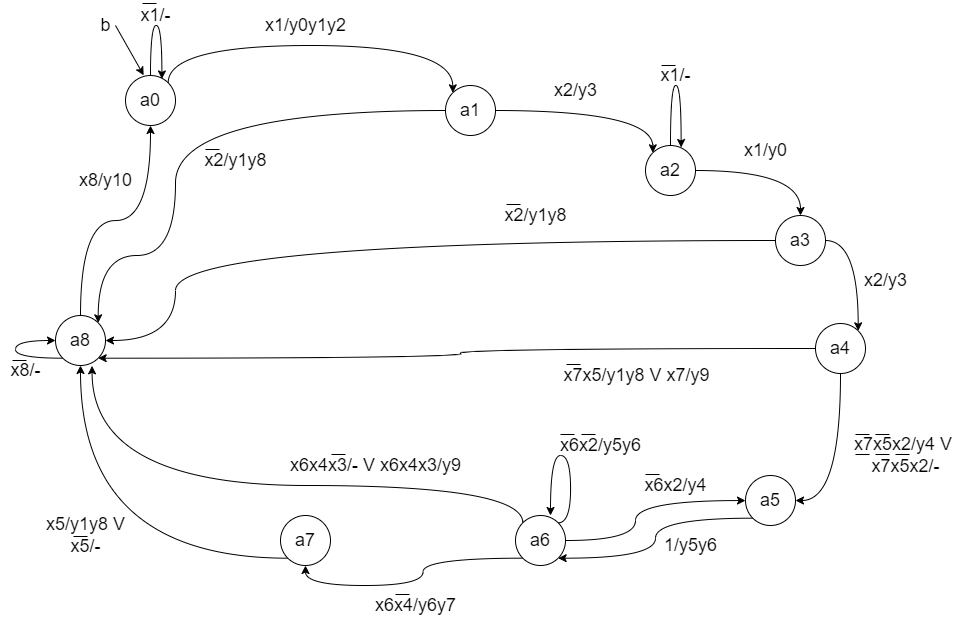

The diagram above was exported from draw.io. Its source (the exported page's mxGraphModel, read from the mxfile embedded in the PNG):
<mxGraphModel dx="1673" dy="1018" grid="1" gridSize="10" guides="1" tooltips="1" connect="1" arrows="1" fold="1" page="1" pageScale="1" pageWidth="1169" pageHeight="827" math="0" shadow="0">
  <root>
    <mxCell id="0" />
    <mxCell id="1" parent="0" />
    <mxCell id="2" style="edgeStyle=orthogonalEdgeStyle;rounded=0;orthogonalLoop=1;jettySize=auto;html=1;exitX=1;exitY=0;exitDx=0;exitDy=0;entryX=0;entryY=0;entryDx=0;entryDy=0;fontSize=18;curved=1;" edge="1" source="3" target="6" parent="1">
      <mxGeometry relative="1" as="geometry">
        <Array as="points">
          <mxPoint x="3738" y="170" />
          <mxPoint x="4022" y="170" />
        </Array>
      </mxGeometry>
    </mxCell>
    <mxCell id="3" value="&lt;font style=&quot;font-size: 18px;&quot;&gt;a0&lt;/font&gt;" style="ellipse;whiteSpace=wrap;html=1;aspect=fixed;" vertex="1" parent="1">
      <mxGeometry x="3695" y="200" width="50" height="50" as="geometry" />
    </mxCell>
    <mxCell id="4" style="edgeStyle=orthogonalEdgeStyle;curved=1;rounded=0;orthogonalLoop=1;jettySize=auto;html=1;exitX=1;exitY=0.5;exitDx=0;exitDy=0;entryX=0;entryY=0;entryDx=0;entryDy=0;fontSize=18;" edge="1" source="6" target="9" parent="1">
      <mxGeometry relative="1" as="geometry" />
    </mxCell>
    <mxCell id="5" style="edgeStyle=orthogonalEdgeStyle;curved=1;rounded=0;orthogonalLoop=1;jettySize=auto;html=1;exitX=0;exitY=0.5;exitDx=0;exitDy=0;entryX=1;entryY=0;entryDx=0;entryDy=0;fontSize=18;" edge="1" source="6" target="31" parent="1">
      <mxGeometry relative="1" as="geometry">
        <Array as="points">
          <mxPoint x="3745" y="235" />
          <mxPoint x="3745" y="380" />
          <mxPoint x="3668" y="380" />
        </Array>
      </mxGeometry>
    </mxCell>
    <mxCell id="6" value="&lt;font style=&quot;font-size: 18px;&quot;&gt;a1&lt;/font&gt;" style="ellipse;whiteSpace=wrap;html=1;aspect=fixed;" vertex="1" parent="1">
      <mxGeometry x="4015" y="210" width="50" height="50" as="geometry" />
    </mxCell>
    <mxCell id="7" value="x1/y0y1y2" style="text;html=1;align=center;verticalAlign=middle;resizable=0;points=[];autosize=1;strokeColor=none;fillColor=none;fontSize=18;" vertex="1" parent="1">
      <mxGeometry x="3825" y="135" width="100" height="30" as="geometry" />
    </mxCell>
    <mxCell id="8" style="edgeStyle=orthogonalEdgeStyle;curved=1;rounded=0;orthogonalLoop=1;jettySize=auto;html=1;exitX=1;exitY=0.5;exitDx=0;exitDy=0;entryX=0.5;entryY=0;entryDx=0;entryDy=0;fontSize=18;" edge="1" source="9" target="13" parent="1">
      <mxGeometry relative="1" as="geometry" />
    </mxCell>
    <mxCell id="9" value="&lt;font style=&quot;font-size: 18px;&quot;&gt;a2&lt;/font&gt;" style="ellipse;whiteSpace=wrap;html=1;aspect=fixed;" vertex="1" parent="1">
      <mxGeometry x="4215" y="270" width="50" height="50" as="geometry" />
    </mxCell>
    <mxCell id="10" value="x2/y3" style="text;html=1;align=center;verticalAlign=middle;resizable=0;points=[];autosize=1;strokeColor=none;fillColor=none;fontSize=18;" vertex="1" parent="1">
      <mxGeometry x="4115" y="200" width="60" height="30" as="geometry" />
    </mxCell>
    <mxCell id="11" style="edgeStyle=orthogonalEdgeStyle;curved=1;rounded=0;orthogonalLoop=1;jettySize=auto;html=1;exitX=1;exitY=0.5;exitDx=0;exitDy=0;entryX=1;entryY=0;entryDx=0;entryDy=0;fontSize=18;" edge="1" source="13" target="17" parent="1">
      <mxGeometry relative="1" as="geometry" />
    </mxCell>
    <mxCell id="12" style="edgeStyle=orthogonalEdgeStyle;curved=1;rounded=0;orthogonalLoop=1;jettySize=auto;html=1;exitX=0;exitY=0.5;exitDx=0;exitDy=0;entryX=1;entryY=0.5;entryDx=0;entryDy=0;fontSize=18;" edge="1" source="13" target="31" parent="1">
      <mxGeometry relative="1" as="geometry">
        <Array as="points">
          <mxPoint x="3745" y="365" />
          <mxPoint x="3745" y="465" />
        </Array>
      </mxGeometry>
    </mxCell>
    <mxCell id="13" value="&lt;font style=&quot;font-size: 18px;&quot;&gt;a3&lt;/font&gt;" style="ellipse;whiteSpace=wrap;html=1;aspect=fixed;" vertex="1" parent="1">
      <mxGeometry x="4345" y="340" width="50" height="50" as="geometry" />
    </mxCell>
    <mxCell id="14" value="x1/y0" style="text;html=1;align=center;verticalAlign=middle;resizable=0;points=[];autosize=1;strokeColor=none;fillColor=none;fontSize=18;" vertex="1" parent="1">
      <mxGeometry x="4305" y="260" width="60" height="30" as="geometry" />
    </mxCell>
    <mxCell id="15" style="edgeStyle=orthogonalEdgeStyle;curved=1;rounded=0;orthogonalLoop=1;jettySize=auto;html=1;exitX=0.5;exitY=1;exitDx=0;exitDy=0;entryX=1;entryY=0.5;entryDx=0;entryDy=0;fontSize=18;" edge="1" source="17" target="20" parent="1">
      <mxGeometry relative="1" as="geometry" />
    </mxCell>
    <mxCell id="16" style="edgeStyle=orthogonalEdgeStyle;curved=1;rounded=0;orthogonalLoop=1;jettySize=auto;html=1;exitX=0;exitY=0.5;exitDx=0;exitDy=0;entryX=1;entryY=1;entryDx=0;entryDy=0;fontSize=18;" edge="1" source="17" target="31" parent="1">
      <mxGeometry relative="1" as="geometry" />
    </mxCell>
    <mxCell id="17" value="&lt;font style=&quot;font-size: 18px;&quot;&gt;a4&lt;/font&gt;" style="ellipse;whiteSpace=wrap;html=1;aspect=fixed;" vertex="1" parent="1">
      <mxGeometry x="4385" y="448" width="50" height="50" as="geometry" />
    </mxCell>
    <mxCell id="18" value="x2/y3" style="text;html=1;align=center;verticalAlign=middle;resizable=0;points=[];autosize=1;strokeColor=none;fillColor=none;fontSize=18;" vertex="1" parent="1">
      <mxGeometry x="4425" y="390" width="60" height="30" as="geometry" />
    </mxCell>
    <mxCell id="19" style="edgeStyle=orthogonalEdgeStyle;curved=1;rounded=0;orthogonalLoop=1;jettySize=auto;html=1;exitX=0;exitY=1;exitDx=0;exitDy=0;entryX=1;entryY=1;entryDx=0;entryDy=0;fontSize=18;" edge="1" source="20" target="25" parent="1">
      <mxGeometry relative="1" as="geometry" />
    </mxCell>
    <mxCell id="20" value="&lt;font style=&quot;font-size: 18px;&quot;&gt;a5&lt;/font&gt;" style="ellipse;whiteSpace=wrap;html=1;aspect=fixed;" vertex="1" parent="1">
      <mxGeometry x="4315" y="600" width="50" height="50" as="geometry" />
    </mxCell>
    <mxCell id="21" value="x7x5x2/y4 V&amp;nbsp;&lt;br&gt;x7x5x2/-" style="text;html=1;align=center;verticalAlign=middle;resizable=0;points=[];autosize=1;strokeColor=none;fillColor=none;fontSize=18;" vertex="1" parent="1">
      <mxGeometry x="4415" y="555" width="120" height="50" as="geometry" />
    </mxCell>
    <mxCell id="22" style="edgeStyle=orthogonalEdgeStyle;curved=1;rounded=0;orthogonalLoop=1;jettySize=auto;html=1;exitX=0;exitY=1;exitDx=0;exitDy=0;entryX=0.5;entryY=1;entryDx=0;entryDy=0;fontSize=18;" edge="1" source="25" target="28" parent="1">
      <mxGeometry relative="1" as="geometry" />
    </mxCell>
    <mxCell id="23" style="edgeStyle=orthogonalEdgeStyle;curved=1;rounded=0;orthogonalLoop=1;jettySize=auto;html=1;exitX=1;exitY=0.5;exitDx=0;exitDy=0;fontSize=18;" edge="1" source="25" target="20" parent="1">
      <mxGeometry relative="1" as="geometry">
        <Array as="points">
          <mxPoint x="4205" y="665" />
          <mxPoint x="4205" y="625" />
        </Array>
      </mxGeometry>
    </mxCell>
    <mxCell id="24" style="edgeStyle=orthogonalEdgeStyle;curved=1;rounded=0;orthogonalLoop=1;jettySize=auto;html=1;exitX=0;exitY=0;exitDx=0;exitDy=0;entryX=0.731;entryY=1.007;entryDx=0;entryDy=0;entryPerimeter=0;fontSize=18;" edge="1" source="25" target="31" parent="1">
      <mxGeometry relative="1" as="geometry">
        <Array as="points">
          <mxPoint x="4092" y="610" />
          <mxPoint x="3662" y="610" />
        </Array>
      </mxGeometry>
    </mxCell>
    <mxCell id="25" value="&lt;font style=&quot;font-size: 18px;&quot;&gt;a6&lt;/font&gt;" style="ellipse;whiteSpace=wrap;html=1;aspect=fixed;" vertex="1" parent="1">
      <mxGeometry x="4085" y="640" width="50" height="50" as="geometry" />
    </mxCell>
    <mxCell id="26" value="1/y5y6" style="text;html=1;align=center;verticalAlign=middle;resizable=0;points=[];autosize=1;strokeColor=none;fillColor=none;fontSize=18;" vertex="1" parent="1">
      <mxGeometry x="4225" y="655" width="70" height="30" as="geometry" />
    </mxCell>
    <mxCell id="27" style="edgeStyle=orthogonalEdgeStyle;curved=1;rounded=0;orthogonalLoop=1;jettySize=auto;html=1;exitX=0;exitY=1;exitDx=0;exitDy=0;entryX=0.5;entryY=1;entryDx=0;entryDy=0;fontSize=18;" edge="1" source="28" target="31" parent="1">
      <mxGeometry relative="1" as="geometry" />
    </mxCell>
    <mxCell id="28" value="&lt;font style=&quot;font-size: 18px;&quot;&gt;a7&lt;/font&gt;" style="ellipse;whiteSpace=wrap;html=1;aspect=fixed;" vertex="1" parent="1">
      <mxGeometry x="3850" y="640" width="50" height="50" as="geometry" />
    </mxCell>
    <mxCell id="29" value="x6x4/y6y7" style="text;html=1;align=center;verticalAlign=middle;resizable=0;points=[];autosize=1;strokeColor=none;fillColor=none;fontSize=18;" vertex="1" parent="1">
      <mxGeometry x="3935" y="715" width="100" height="30" as="geometry" />
    </mxCell>
    <mxCell id="30" style="edgeStyle=orthogonalEdgeStyle;curved=1;rounded=0;orthogonalLoop=1;jettySize=auto;html=1;exitX=0.5;exitY=0;exitDx=0;exitDy=0;entryX=0.5;entryY=1;entryDx=0;entryDy=0;fontSize=18;" edge="1" source="31" target="3" parent="1">
      <mxGeometry relative="1" as="geometry" />
    </mxCell>
    <mxCell id="31" value="&lt;font style=&quot;font-size: 18px;&quot;&gt;a8&lt;/font&gt;" style="ellipse;whiteSpace=wrap;html=1;aspect=fixed;" vertex="1" parent="1">
      <mxGeometry x="3625" y="440" width="50" height="50" as="geometry" />
    </mxCell>
    <mxCell id="32" value="x5/y1y8 V&lt;br&gt;x5/-" style="text;html=1;align=center;verticalAlign=middle;resizable=0;points=[];autosize=1;strokeColor=none;fillColor=none;fontSize=18;" vertex="1" parent="1">
      <mxGeometry x="3610" y="635" width="90" height="50" as="geometry" />
    </mxCell>
    <mxCell id="33" value="x8/y10" style="text;html=1;align=center;verticalAlign=middle;resizable=0;points=[];autosize=1;strokeColor=none;fillColor=none;fontSize=18;" vertex="1" parent="1">
      <mxGeometry x="3640" y="290" width="70" height="30" as="geometry" />
    </mxCell>
    <mxCell id="34" style="edgeStyle=orthogonalEdgeStyle;curved=1;rounded=0;orthogonalLoop=1;jettySize=auto;html=1;exitX=0.5;exitY=0;exitDx=0;exitDy=0;entryX=0.728;entryY=0.069;entryDx=0;entryDy=0;entryPerimeter=0;fontSize=18;" edge="1" source="3" target="3" parent="1">
      <mxGeometry relative="1" as="geometry">
        <Array as="points">
          <mxPoint x="3720" y="150" />
          <mxPoint x="3731" y="150" />
        </Array>
      </mxGeometry>
    </mxCell>
    <mxCell id="35" value="x1/-" style="text;html=1;align=center;verticalAlign=middle;resizable=0;points=[];autosize=1;strokeColor=none;fillColor=none;fontSize=18;" vertex="1" parent="1">
      <mxGeometry x="3700" y="125" width="50" height="30" as="geometry" />
    </mxCell>
    <mxCell id="36" value="" style="endArrow=classic;html=1;rounded=0;fontSize=18;curved=1;entryX=0.364;entryY=-0.004;entryDx=0;entryDy=0;entryPerimeter=0;" edge="1" target="3" parent="1">
      <mxGeometry width="50" height="50" relative="1" as="geometry">
        <mxPoint x="3685" y="150" as="sourcePoint" />
        <mxPoint x="3695" y="160" as="targetPoint" />
      </mxGeometry>
    </mxCell>
    <mxCell id="37" value="b" style="text;html=1;align=center;verticalAlign=middle;resizable=0;points=[];autosize=1;strokeColor=none;fillColor=none;fontSize=18;" vertex="1" parent="1">
      <mxGeometry x="3660" y="135" width="30" height="30" as="geometry" />
    </mxCell>
    <mxCell id="38" value="x2/y1y8" style="text;html=1;align=center;verticalAlign=middle;resizable=0;points=[];autosize=1;strokeColor=none;fillColor=none;fontSize=18;" vertex="1" parent="1">
      <mxGeometry x="3765" y="270" width="80" height="30" as="geometry" />
    </mxCell>
    <mxCell id="39" style="edgeStyle=orthogonalEdgeStyle;curved=1;rounded=0;orthogonalLoop=1;jettySize=auto;html=1;exitX=0.5;exitY=0;exitDx=0;exitDy=0;entryX=0.712;entryY=0.04;entryDx=0;entryDy=0;entryPerimeter=0;fontSize=18;" edge="1" source="9" target="9" parent="1">
      <mxGeometry relative="1" as="geometry">
        <Array as="points">
          <mxPoint x="4240" y="210" />
          <mxPoint x="4251" y="210" />
        </Array>
      </mxGeometry>
    </mxCell>
    <mxCell id="40" value="x1/-" style="text;html=1;align=center;verticalAlign=middle;resizable=0;points=[];autosize=1;strokeColor=none;fillColor=none;fontSize=18;" vertex="1" parent="1">
      <mxGeometry x="4220" y="185" width="50" height="30" as="geometry" />
    </mxCell>
    <mxCell id="41" value="x2/y1y8" style="text;html=1;align=center;verticalAlign=middle;resizable=0;points=[];autosize=1;strokeColor=none;fillColor=none;fontSize=18;" vertex="1" parent="1">
      <mxGeometry x="4065" y="325" width="80" height="30" as="geometry" />
    </mxCell>
    <mxCell id="42" value="x7x5/y1y8 V x7/y9" style="text;html=1;align=center;verticalAlign=middle;resizable=0;points=[];autosize=1;strokeColor=none;fillColor=none;fontSize=18;" vertex="1" parent="1">
      <mxGeometry x="4126" y="485" width="160" height="30" as="geometry" />
    </mxCell>
    <mxCell id="43" value="x6x2/y4" style="text;html=1;align=center;verticalAlign=middle;resizable=0;points=[];autosize=1;strokeColor=none;fillColor=none;fontSize=18;" vertex="1" parent="1">
      <mxGeometry x="4205" y="595" width="80" height="30" as="geometry" />
    </mxCell>
    <mxCell id="44" value="x6x4x3/- V x6x4x3/y9" style="text;html=1;align=center;verticalAlign=middle;resizable=0;points=[];autosize=1;strokeColor=none;fillColor=none;fontSize=18;" vertex="1" parent="1">
      <mxGeometry x="3850" y="575" width="190" height="30" as="geometry" />
    </mxCell>
    <mxCell id="45" style="edgeStyle=orthogonalEdgeStyle;curved=1;rounded=0;orthogonalLoop=1;jettySize=auto;html=1;exitX=0;exitY=1;exitDx=0;exitDy=0;entryX=0;entryY=0.5;entryDx=0;entryDy=0;fontSize=18;" edge="1" source="31" target="31" parent="1">
      <mxGeometry relative="1" as="geometry">
        <Array as="points">
          <mxPoint x="3585" y="483" />
          <mxPoint x="3585" y="465" />
        </Array>
      </mxGeometry>
    </mxCell>
    <mxCell id="46" value="x8/-" style="text;html=1;align=center;verticalAlign=middle;resizable=0;points=[];autosize=1;strokeColor=none;fillColor=none;fontSize=18;" vertex="1" parent="1">
      <mxGeometry x="3570" y="480" width="50" height="30" as="geometry" />
    </mxCell>
    <mxCell id="47" style="edgeStyle=orthogonalEdgeStyle;curved=1;rounded=0;orthogonalLoop=1;jettySize=auto;html=1;exitX=1;exitY=0;exitDx=0;exitDy=0;entryX=0.7;entryY=0;entryDx=0;entryDy=0;entryPerimeter=0;fontSize=18;" edge="1" source="25" target="25" parent="1">
      <mxGeometry relative="1" as="geometry">
        <Array as="points">
          <mxPoint x="4140" y="647" />
          <mxPoint x="4140" y="580" />
          <mxPoint x="4120" y="580" />
        </Array>
      </mxGeometry>
    </mxCell>
    <mxCell id="48" value="x6x2/y5y6" style="text;html=1;align=center;verticalAlign=middle;resizable=0;points=[];autosize=1;strokeColor=none;fillColor=none;fontSize=18;" vertex="1" parent="1">
      <mxGeometry x="4120" y="555" width="100" height="30" as="geometry" />
    </mxCell>
    <mxCell id="49" value="" style="endArrow=none;html=1;rounded=0;" edge="1" parent="1">
      <mxGeometry width="50" height="50" relative="1" as="geometry">
        <mxPoint x="3726" y="128" as="sourcePoint" />
        <mxPoint x="3712" y="128" as="targetPoint" />
      </mxGeometry>
    </mxCell>
    <mxCell id="50" value="" style="endArrow=none;html=1;rounded=0;" edge="1" parent="1">
      <mxGeometry width="50" height="50" relative="1" as="geometry">
        <mxPoint x="3789" y="274" as="sourcePoint" />
        <mxPoint x="3775" y="274" as="targetPoint" />
      </mxGeometry>
    </mxCell>
    <mxCell id="51" value="" style="endArrow=none;html=1;rounded=0;" edge="1" parent="1">
      <mxGeometry width="50" height="50" relative="1" as="geometry">
        <mxPoint x="3596" y="485" as="sourcePoint" />
        <mxPoint x="3582" y="485" as="targetPoint" />
      </mxGeometry>
    </mxCell>
    <mxCell id="52" value="" style="endArrow=none;html=1;rounded=0;" edge="1" parent="1">
      <mxGeometry width="50" height="50" relative="1" as="geometry">
        <mxPoint x="3657" y="660.9999999999998" as="sourcePoint" />
        <mxPoint x="3642.999999999999" y="660.9999999999998" as="targetPoint" />
      </mxGeometry>
    </mxCell>
    <mxCell id="53" value="" style="endArrow=none;html=1;rounded=0;" edge="1" parent="1">
      <mxGeometry width="50" height="50" relative="1" as="geometry">
        <mxPoint x="3915" y="579" as="sourcePoint" />
        <mxPoint x="3901" y="579" as="targetPoint" />
      </mxGeometry>
    </mxCell>
    <mxCell id="54" value="" style="endArrow=none;html=1;rounded=0;" edge="1" parent="1">
      <mxGeometry width="50" height="50" relative="1" as="geometry">
        <mxPoint x="3979" y="719" as="sourcePoint" />
        <mxPoint x="3965" y="719" as="targetPoint" />
      </mxGeometry>
    </mxCell>
    <mxCell id="55" value="" style="endArrow=none;html=1;rounded=0;" edge="1" parent="1">
      <mxGeometry width="50" height="50" relative="1" as="geometry">
        <mxPoint x="4090" y="329" as="sourcePoint" />
        <mxPoint x="4076" y="329" as="targetPoint" />
      </mxGeometry>
    </mxCell>
    <mxCell id="56" value="" style="endArrow=none;html=1;rounded=0;" edge="1" parent="1">
      <mxGeometry width="50" height="50" relative="1" as="geometry">
        <mxPoint x="4245" y="190" as="sourcePoint" />
        <mxPoint x="4231" y="190" as="targetPoint" />
      </mxGeometry>
    </mxCell>
    <mxCell id="57" value="" style="endArrow=none;html=1;rounded=0;" edge="1" parent="1">
      <mxGeometry width="50" height="50" relative="1" as="geometry">
        <mxPoint x="4150" y="489" as="sourcePoint" />
        <mxPoint x="4136" y="489" as="targetPoint" />
      </mxGeometry>
    </mxCell>
    <mxCell id="58" value="" style="endArrow=none;html=1;rounded=0;" edge="1" parent="1">
      <mxGeometry width="50" height="50" relative="1" as="geometry">
        <mxPoint x="4144" y="559" as="sourcePoint" />
        <mxPoint x="4130" y="559" as="targetPoint" />
      </mxGeometry>
    </mxCell>
    <mxCell id="59" value="" style="endArrow=none;html=1;rounded=0;" edge="1" parent="1">
      <mxGeometry width="50" height="50" relative="1" as="geometry">
        <mxPoint x="4165" y="559" as="sourcePoint" />
        <mxPoint x="4151" y="559" as="targetPoint" />
      </mxGeometry>
    </mxCell>
    <mxCell id="60" value="" style="endArrow=none;html=1;rounded=0;" edge="1" parent="1">
      <mxGeometry width="50" height="50" relative="1" as="geometry">
        <mxPoint x="4229" y="599" as="sourcePoint" />
        <mxPoint x="4215" y="599" as="targetPoint" />
      </mxGeometry>
    </mxCell>
    <mxCell id="61" value="" style="endArrow=none;html=1;rounded=0;" edge="1" parent="1">
      <mxGeometry width="50" height="50" relative="1" as="geometry">
        <mxPoint x="4439" y="579" as="sourcePoint" />
        <mxPoint x="4425" y="579" as="targetPoint" />
      </mxGeometry>
    </mxCell>
    <mxCell id="62" value="" style="endArrow=none;html=1;rounded=0;" edge="1" parent="1">
      <mxGeometry width="50" height="50" relative="1" as="geometry">
        <mxPoint x="4439" y="559" as="sourcePoint" />
        <mxPoint x="4425" y="559" as="targetPoint" />
      </mxGeometry>
    </mxCell>
    <mxCell id="63" value="" style="endArrow=none;html=1;rounded=0;" edge="1" parent="1">
      <mxGeometry width="50" height="50" relative="1" as="geometry">
        <mxPoint x="4459" y="559" as="sourcePoint" />
        <mxPoint x="4445" y="559" as="targetPoint" />
      </mxGeometry>
    </mxCell>
    <mxCell id="64" value="" style="endArrow=none;html=1;rounded=0;" edge="1" parent="1">
      <mxGeometry width="50" height="50" relative="1" as="geometry">
        <mxPoint x="4459" y="579" as="sourcePoint" />
        <mxPoint x="4445" y="579" as="targetPoint" />
      </mxGeometry>
    </mxCell>
    <mxCell id="65" value="" style="endArrow=none;html=1;rounded=0;" edge="1" parent="1">
      <mxGeometry width="50" height="50" relative="1" as="geometry">
        <mxPoint x="4479" y="579" as="sourcePoint" />
        <mxPoint x="4465" y="579" as="targetPoint" />
      </mxGeometry>
    </mxCell>
  </root>
</mxGraphModel>